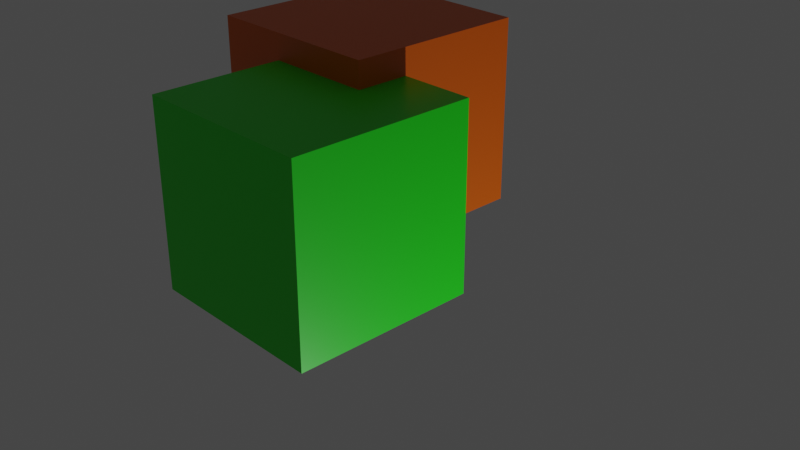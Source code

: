 # Source: scene2.blend  (saved by Blender 2.93.21; exported with 4.5.12 LTS)
import bpy
from mathutils import Matrix  # noqa: F401  (used for matrix-valued properties, if any)

bpy.ops.wm.read_factory_settings(use_empty=True)
scene = bpy.context.scene
scene.name = 'Scene'

# ---- collections
col_collection = bpy.data.collections.new('Collection'); scene.collection.children.link(col_collection)

# ---- materials (node trees are filled in below, after node groups)
mat_material = bpy.data.materials.new('Material')
mat_material.alpha_threshold = 0.0
mat_material.use_transparent_shadow = False
mat_material.line_color = (0.0, 0.0, 0.0, 1.0)
mat_material_001 = bpy.data.materials.new('Material.001')
mat_material_001.alpha_threshold = 0.0
mat_material_001.use_transparent_shadow = False
mat_material_001.line_color = (0.0, 0.0, 0.0, 1.0)

# ---- material node trees
mat_material.use_nodes = True; mat_material.node_tree.nodes.clear()
_N = mat_material.node_tree.nodes; _L = mat_material.node_tree.links
n0 = _N.new('ShaderNodeOutputMaterial'); n0.name = 'Material Output'; n0.location = (300, 300)
n1 = _N.new('ShaderNodeBsdfPrincipled'); n1.name = 'Principled BSDF'; n1.location = (10, 300)
n1.distribution = 'GGX'
n1.subsurface_method = 'BURLEY'
n1.inputs[0].default_value = (0.01266, 0.8, 0.009299, 1.0)
n1.inputs[2].default_value = 0.4
n1.inputs[3].default_value = 1.45
n1.inputs[27].default_value = (0.0, 0.0, 0.0, 1.0)
n1.inputs[28].default_value = 1.0
_L.new(n1.outputs[0], n0.inputs[0])
n0.is_active_output = True
mat_material_001.use_nodes = True; mat_material_001.node_tree.nodes.clear()
_N = mat_material_001.node_tree.nodes; _L = mat_material_001.node_tree.links
n0 = _N.new('ShaderNodeOutputMaterial'); n0.name = 'Material Output'; n0.location = (300, 300)
n1 = _N.new('ShaderNodeBsdfPrincipled'); n1.name = 'Principled BSDF'; n1.location = (10, 300)
n1.distribution = 'GGX'
n1.subsurface_method = 'BURLEY'
n1.inputs[0].default_value = (0.8, 0.1269, 0.0, 1.0)
n1.inputs[2].default_value = 0.4
n1.inputs[3].default_value = 1.45
n1.inputs[27].default_value = (0.0, 0.0, 0.0, 1.0)
n1.inputs[28].default_value = 1.0
_L.new(n1.outputs[0], n0.inputs[0])
n0.is_active_output = True

# ---- world
world_world = bpy.data.worlds.new('World'); scene.world = world_world
world_world.use_nodes = True; world_world.node_tree.nodes.clear()
_N = world_world.node_tree.nodes; _L = world_world.node_tree.links
n0 = _N.new('ShaderNodeOutputWorld'); n0.name = 'World Output'; n0.location = (300, 300)
n1 = _N.new('ShaderNodeBackground'); n1.name = 'Background'; n1.location = (10, 300)
n1.inputs[0].default_value = (0.05088, 0.05088, 0.05088, 1.0)
_L.new(n1.outputs[0], n0.inputs[0])
n0.is_active_output = True
world_world.color = (0.05088, 0.05088, 0.05088)
world_world.use_sun_shadow = False
world_world.sun_shadow_jitter_overblur = 0.0

# ---- cameras
cam_camera = bpy.data.cameras.new('Camera')
cam_camera.clip_end = 100.0
cam_camera.ortho_scale = 7.314

# ---- lights
light_light = bpy.data.lights.new('Light', 'POINT')
light_light.transmission_factor = 0.0
light_light.energy = 1000.0
light_light.shadow_soft_size = 0.1
light_light.shadow_maximum_resolution = 0.006
light_light.use_absolute_resolution = True

# ---- meshes
me_cube = bpy.data.meshes.new('Cube')
me_cube.from_pydata([(1.0, 1.0, 1.0), (1.0, 1.0, -1.0), (1.0, -1.0, 1.0), (1.0, -1.0, -1.0), (-1.0, 1.0, 1.0), (-1.0, 1.0, -1.0), (-1.0, -1.0, 1.0), (-1.0, -1.0, -1.0)], [], [(0, 4, 6, 2), (3, 2, 6, 7), (7, 6, 4, 5), (5, 1, 3, 7), (1, 0, 2, 3), (5, 4, 0, 1)])
_uv = me_cube.uv_layers.new(name='UVMap')
_uv.uv.foreach_set('vector', [0.625, 0.5, 0.875, 0.5, 0.875, 0.75, 0.625, 0.75, 0.375, 0.75, 0.625, 0.75, 0.625, 1.0, 0.375, 1.0, 0.375, 0.0, 0.625, 0.0, 0.625, 0.25, 0.375, 0.25, 0.125, 0.5, 0.375, 0.5, 0.375, 0.75, 0.125, 0.75, 0.375, 0.5, 0.625, 0.5, 0.625, 0.75, 0.375, 0.75, 0.375, 0.25, 0.625, 0.25, 0.625, 0.5, 0.375, 0.5])
me_cube.materials.append(mat_material)
me_cube.use_remesh_preserve_volume = False
me_cube.use_remesh_preserve_attributes = False
me_cube.use_mirror_vertex_groups = False
me_cube.update()
me_cube_001 = bpy.data.meshes.new('Cube.001')
me_cube_001.from_pydata([(1.0, 1.0, 1.0), (1.0, 1.0, -1.0), (1.0, -1.0, 1.0), (1.0, -1.0, -1.0), (-1.0, 1.0, 1.0), (-1.0, 1.0, -1.0), (-1.0, -1.0, 1.0), (-1.0, -1.0, -1.0)], [], [(0, 4, 6, 2), (3, 2, 6, 7), (7, 6, 4, 5), (5, 1, 3, 7), (1, 0, 2, 3), (5, 4, 0, 1)])
_uv = me_cube_001.uv_layers.new(name='UVMap')
_uv.uv.foreach_set('vector', [0.625, 0.5, 0.875, 0.5, 0.875, 0.75, 0.625, 0.75, 0.375, 0.75, 0.625, 0.75, 0.625, 1.0, 0.375, 1.0, 0.375, 0.0, 0.625, 0.0, 0.625, 0.25, 0.375, 0.25, 0.125, 0.5, 0.375, 0.5, 0.375, 0.75, 0.125, 0.75, 0.375, 0.5, 0.625, 0.5, 0.625, 0.75, 0.375, 0.75, 0.375, 0.25, 0.625, 0.25, 0.625, 0.5, 0.375, 0.5])
me_cube_001.materials.append(mat_material_001)
me_cube_001.use_remesh_preserve_volume = False
me_cube_001.use_remesh_preserve_attributes = False
me_cube_001.use_mirror_vertex_groups = False
me_cube_001.update()

# ---- objects
ob_cube = bpy.data.objects.new('Cube', me_cube)
ob_light = bpy.data.objects.new('Light', light_light)
ob_camera = bpy.data.objects.new('Camera', cam_camera)
ob_cube_001 = bpy.data.objects.new('Cube.001', me_cube_001)

# ---- transforms, parenting, visibility, modifiers, constraints
ob_cube.location = (0.0, -1.089, 0.5821)
ob_cube.lock_rotations_4d = False
ob_cube.empty_display_type = 'ARROWS'
ob_cube.lineart.crease_threshold = 0.0
ob_light.location = (5.0, 0.0, -5.0)
ob_light.rotation_euler = (0.6503, 0.05522, 1.866)
ob_light.lock_rotations_4d = False
ob_light.empty_display_type = 'ARROWS'
ob_light.color = (0.0, 0.0, 0.0, 0.0)
ob_light.lineart.crease_threshold = 0.0
ob_camera.location = (7.359, -6.926, 4.958)
ob_camera.rotation_euler = (1.109, 0.0, 0.8149)
ob_camera.lock_rotations_4d = False
ob_camera.empty_display_type = 'ARROWS'
ob_camera.color = (0.0, 0.0, 0.0, 0.0)
ob_camera.display_type = 'WIRE'
ob_camera.lineart.crease_threshold = 0.0
ob_cube_001.location = (-0.8156, 0.3318, 0.8622)
ob_cube_001.lock_rotations_4d = False
ob_cube_001.empty_display_type = 'ARROWS'
ob_cube_001.lineart.crease_threshold = 0.0

# ---- collection membership
col_collection.objects.link(ob_cube)
col_collection.objects.link(ob_light)
col_collection.objects.link(ob_camera)
col_collection.objects.link(ob_cube_001)

# ---- scene / render settings (as saved in the file)
scene.camera = ob_camera
scene.frame_start = 1; scene.frame_end = 250; scene.frame_set(1)
scene.render.engine = 'BLENDER_EEVEE_NEXT'
scene.cycles.use_denoising = False
scene.cycles.samples = 128
scene.cycles.sampling_pattern = 'TABULATED_SOBOL'
scene.cycles.use_adaptive_sampling = False
scene.cycles.use_light_tree = False
scene.view_settings.view_transform = 'Filmic'
bpy.context.view_layer.update()
